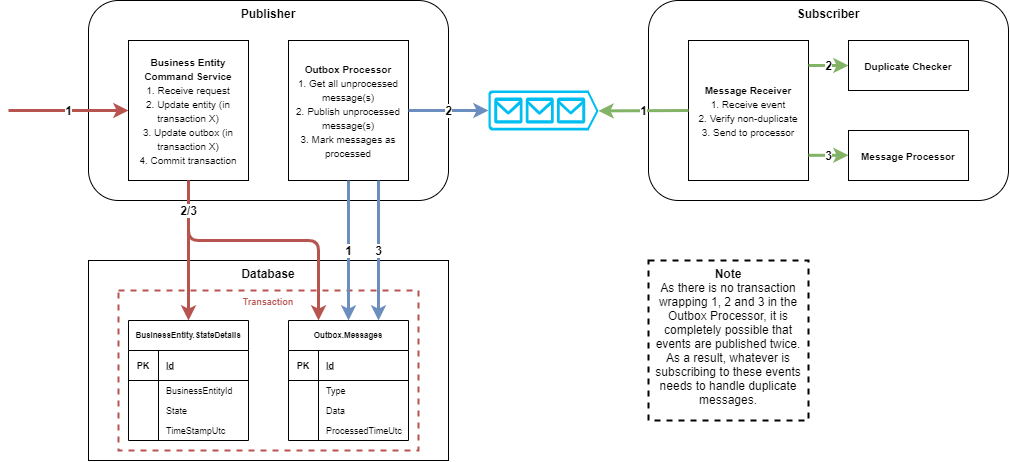

The diagram above was exported from draw.io. Its source (the exported page's mxGraphModel, read from the mxfile embedded in the PNG):
<mxGraphModel dx="1718" dy="986" grid="1" gridSize="10" guides="1" tooltips="1" connect="1" arrows="1" fold="1" page="1" pageScale="1" pageWidth="850" pageHeight="1100" math="0" shadow="0">
  <root>
    <mxCell id="0" />
    <mxCell id="1" parent="0" />
    <mxCell id="VhUdA81rmUzFrKL5IGRu-1" value="&lt;b&gt;Publisher&lt;/b&gt;" style="rounded=1;whiteSpace=wrap;html=1;verticalAlign=top;" vertex="1" parent="1">
      <mxGeometry x="120" y="60" width="360" height="200" as="geometry" />
    </mxCell>
    <mxCell id="VhUdA81rmUzFrKL5IGRu-2" value="&lt;font style=&quot;font-size: 10px&quot;&gt;&lt;b&gt;Outbox Processor&lt;br&gt;&lt;/b&gt;1. Get all unprocessed message(s)&lt;br&gt;2. Publish unprocessed message(s)&lt;br&gt;3. Mark messages as processed&lt;br&gt;&lt;/font&gt;" style="rounded=0;whiteSpace=wrap;html=1;fontSize=12;" vertex="1" parent="1">
      <mxGeometry x="320" y="100" width="120" height="140" as="geometry" />
    </mxCell>
    <mxCell id="VhUdA81rmUzFrKL5IGRu-3" value="&lt;font style=&quot;font-size: 10px&quot;&gt;&lt;b&gt;Business Entity Command Service&lt;br&gt;&lt;/b&gt;&lt;font style=&quot;font-size: 10px&quot;&gt;1. Receive request&lt;br&gt;2. Update entity (in transaction X)&lt;br&gt;3. Update outbox (in transaction X)&lt;br&gt;4. Commit transaction&lt;/font&gt;&lt;/font&gt;" style="rounded=0;whiteSpace=wrap;html=1;" vertex="1" parent="1">
      <mxGeometry x="160" y="100" width="120" height="140" as="geometry" />
    </mxCell>
    <mxCell id="VhUdA81rmUzFrKL5IGRu-4" value="&lt;b&gt;Database&lt;/b&gt;" style="rounded=0;whiteSpace=wrap;html=1;horizontal=1;verticalAlign=top;" vertex="1" parent="1">
      <mxGeometry x="120" y="320" width="360" height="200" as="geometry" />
    </mxCell>
    <mxCell id="VhUdA81rmUzFrKL5IGRu-44" value="1" style="endArrow=classic;html=1;fontSize=12;entryX=0;entryY=0.5;entryDx=0;entryDy=0;strokeWidth=3;fillColor=#f8cecc;strokeColor=#b85450;fontStyle=1" edge="1" parent="1" target="VhUdA81rmUzFrKL5IGRu-3">
      <mxGeometry width="50" height="50" relative="1" as="geometry">
        <mxPoint x="40" y="170" as="sourcePoint" />
        <mxPoint x="80" y="190" as="targetPoint" />
      </mxGeometry>
    </mxCell>
    <mxCell id="VhUdA81rmUzFrKL5IGRu-45" value="&lt;font color=&quot;#b85450&quot;&gt;&lt;b&gt;Transaction&lt;/b&gt;&lt;/font&gt;" style="rounded=0;whiteSpace=wrap;html=1;fontSize=9;strokeColor=#b85450;fillColor=none;dashed=1;verticalAlign=top;strokeWidth=2;" vertex="1" parent="1">
      <mxGeometry x="150" y="350" width="300" height="160" as="geometry" />
    </mxCell>
    <mxCell id="VhUdA81rmUzFrKL5IGRu-18" value="BusinessEntity.StateDetails" style="shape=table;startSize=30;container=1;collapsible=1;childLayout=tableLayout;fixedRows=1;rowLines=0;fontStyle=1;align=center;resizeLast=1;fontSize=8;" vertex="1" parent="1">
      <mxGeometry x="160" y="380" width="120" height="120" as="geometry">
        <mxRectangle x="120" y="360" width="140" height="30" as="alternateBounds" />
      </mxGeometry>
    </mxCell>
    <mxCell id="VhUdA81rmUzFrKL5IGRu-19" value="" style="shape=partialRectangle;collapsible=0;dropTarget=0;pointerEvents=0;fillColor=none;top=0;left=0;bottom=1;right=0;points=[[0,0.5],[1,0.5]];portConstraint=eastwest;" vertex="1" parent="VhUdA81rmUzFrKL5IGRu-18">
      <mxGeometry y="30" width="120" height="30" as="geometry" />
    </mxCell>
    <mxCell id="VhUdA81rmUzFrKL5IGRu-20" value="PK" style="shape=partialRectangle;connectable=0;fillColor=none;top=0;left=0;bottom=0;right=0;fontStyle=1;overflow=hidden;fontSize=9;" vertex="1" parent="VhUdA81rmUzFrKL5IGRu-19">
      <mxGeometry width="30" height="30" as="geometry" />
    </mxCell>
    <mxCell id="VhUdA81rmUzFrKL5IGRu-21" value="Id" style="shape=partialRectangle;connectable=0;fillColor=none;top=0;left=0;bottom=0;right=0;align=left;spacingLeft=6;fontStyle=5;overflow=hidden;fontSize=9;" vertex="1" parent="VhUdA81rmUzFrKL5IGRu-19">
      <mxGeometry x="30" width="90" height="30" as="geometry" />
    </mxCell>
    <mxCell id="VhUdA81rmUzFrKL5IGRu-22" value="" style="shape=partialRectangle;collapsible=0;dropTarget=0;pointerEvents=0;fillColor=none;top=0;left=0;bottom=0;right=0;points=[[0,0.5],[1,0.5]];portConstraint=eastwest;" vertex="1" parent="VhUdA81rmUzFrKL5IGRu-18">
      <mxGeometry y="60" width="120" height="20" as="geometry" />
    </mxCell>
    <mxCell id="VhUdA81rmUzFrKL5IGRu-23" value="" style="shape=partialRectangle;connectable=0;fillColor=none;top=0;left=0;bottom=0;right=0;editable=1;overflow=hidden;" vertex="1" parent="VhUdA81rmUzFrKL5IGRu-22">
      <mxGeometry width="30" height="20" as="geometry" />
    </mxCell>
    <mxCell id="VhUdA81rmUzFrKL5IGRu-24" value="BusinessEntityId" style="shape=partialRectangle;connectable=0;fillColor=none;top=0;left=0;bottom=0;right=0;align=left;spacingLeft=6;overflow=hidden;fontSize=9;" vertex="1" parent="VhUdA81rmUzFrKL5IGRu-22">
      <mxGeometry x="30" width="90" height="20" as="geometry" />
    </mxCell>
    <mxCell id="VhUdA81rmUzFrKL5IGRu-25" value="" style="shape=partialRectangle;collapsible=0;dropTarget=0;pointerEvents=0;fillColor=none;top=0;left=0;bottom=0;right=0;points=[[0,0.5],[1,0.5]];portConstraint=eastwest;" vertex="1" parent="VhUdA81rmUzFrKL5IGRu-18">
      <mxGeometry y="80" width="120" height="20" as="geometry" />
    </mxCell>
    <mxCell id="VhUdA81rmUzFrKL5IGRu-26" value="" style="shape=partialRectangle;connectable=0;fillColor=none;top=0;left=0;bottom=0;right=0;editable=1;overflow=hidden;" vertex="1" parent="VhUdA81rmUzFrKL5IGRu-25">
      <mxGeometry width="30" height="20" as="geometry" />
    </mxCell>
    <mxCell id="VhUdA81rmUzFrKL5IGRu-27" value="State" style="shape=partialRectangle;connectable=0;fillColor=none;top=0;left=0;bottom=0;right=0;align=left;spacingLeft=6;overflow=hidden;fontSize=9;" vertex="1" parent="VhUdA81rmUzFrKL5IGRu-25">
      <mxGeometry x="30" width="90" height="20" as="geometry" />
    </mxCell>
    <mxCell id="VhUdA81rmUzFrKL5IGRu-28" value="" style="shape=partialRectangle;collapsible=0;dropTarget=0;pointerEvents=0;fillColor=none;top=0;left=0;bottom=0;right=0;points=[[0,0.5],[1,0.5]];portConstraint=eastwest;" vertex="1" parent="VhUdA81rmUzFrKL5IGRu-18">
      <mxGeometry y="100" width="120" height="20" as="geometry" />
    </mxCell>
    <mxCell id="VhUdA81rmUzFrKL5IGRu-29" value="" style="shape=partialRectangle;connectable=0;fillColor=none;top=0;left=0;bottom=0;right=0;editable=1;overflow=hidden;" vertex="1" parent="VhUdA81rmUzFrKL5IGRu-28">
      <mxGeometry width="30" height="20" as="geometry" />
    </mxCell>
    <mxCell id="VhUdA81rmUzFrKL5IGRu-30" value="TimeStampUtc" style="shape=partialRectangle;connectable=0;fillColor=none;top=0;left=0;bottom=0;right=0;align=left;spacingLeft=6;overflow=hidden;fontSize=9;" vertex="1" parent="VhUdA81rmUzFrKL5IGRu-28">
      <mxGeometry x="30" width="90" height="20" as="geometry" />
    </mxCell>
    <mxCell id="VhUdA81rmUzFrKL5IGRu-31" value="Outbox.Messages" style="shape=table;startSize=30;container=1;collapsible=1;childLayout=tableLayout;fixedRows=1;rowLines=0;fontStyle=1;align=center;resizeLast=1;fontSize=8;" vertex="1" parent="1">
      <mxGeometry x="320" y="380" width="120" height="120" as="geometry">
        <mxRectangle x="120" y="360" width="140" height="30" as="alternateBounds" />
      </mxGeometry>
    </mxCell>
    <mxCell id="VhUdA81rmUzFrKL5IGRu-32" value="" style="shape=partialRectangle;collapsible=0;dropTarget=0;pointerEvents=0;fillColor=none;top=0;left=0;bottom=1;right=0;points=[[0,0.5],[1,0.5]];portConstraint=eastwest;" vertex="1" parent="VhUdA81rmUzFrKL5IGRu-31">
      <mxGeometry y="30" width="120" height="30" as="geometry" />
    </mxCell>
    <mxCell id="VhUdA81rmUzFrKL5IGRu-33" value="PK" style="shape=partialRectangle;connectable=0;fillColor=none;top=0;left=0;bottom=0;right=0;fontStyle=1;overflow=hidden;fontSize=9;" vertex="1" parent="VhUdA81rmUzFrKL5IGRu-32">
      <mxGeometry width="30" height="30" as="geometry" />
    </mxCell>
    <mxCell id="VhUdA81rmUzFrKL5IGRu-34" value="Id" style="shape=partialRectangle;connectable=0;fillColor=none;top=0;left=0;bottom=0;right=0;align=left;spacingLeft=6;fontStyle=5;overflow=hidden;fontSize=9;" vertex="1" parent="VhUdA81rmUzFrKL5IGRu-32">
      <mxGeometry x="30" width="90" height="30" as="geometry" />
    </mxCell>
    <mxCell id="VhUdA81rmUzFrKL5IGRu-35" value="" style="shape=partialRectangle;collapsible=0;dropTarget=0;pointerEvents=0;fillColor=none;top=0;left=0;bottom=0;right=0;points=[[0,0.5],[1,0.5]];portConstraint=eastwest;" vertex="1" parent="VhUdA81rmUzFrKL5IGRu-31">
      <mxGeometry y="60" width="120" height="20" as="geometry" />
    </mxCell>
    <mxCell id="VhUdA81rmUzFrKL5IGRu-36" value="" style="shape=partialRectangle;connectable=0;fillColor=none;top=0;left=0;bottom=0;right=0;editable=1;overflow=hidden;" vertex="1" parent="VhUdA81rmUzFrKL5IGRu-35">
      <mxGeometry width="30" height="20" as="geometry" />
    </mxCell>
    <mxCell id="VhUdA81rmUzFrKL5IGRu-37" value="Type" style="shape=partialRectangle;connectable=0;fillColor=none;top=0;left=0;bottom=0;right=0;align=left;spacingLeft=6;overflow=hidden;fontSize=9;" vertex="1" parent="VhUdA81rmUzFrKL5IGRu-35">
      <mxGeometry x="30" width="90" height="20" as="geometry" />
    </mxCell>
    <mxCell id="VhUdA81rmUzFrKL5IGRu-38" value="" style="shape=partialRectangle;collapsible=0;dropTarget=0;pointerEvents=0;fillColor=none;top=0;left=0;bottom=0;right=0;points=[[0,0.5],[1,0.5]];portConstraint=eastwest;" vertex="1" parent="VhUdA81rmUzFrKL5IGRu-31">
      <mxGeometry y="80" width="120" height="20" as="geometry" />
    </mxCell>
    <mxCell id="VhUdA81rmUzFrKL5IGRu-39" value="" style="shape=partialRectangle;connectable=0;fillColor=none;top=0;left=0;bottom=0;right=0;editable=1;overflow=hidden;" vertex="1" parent="VhUdA81rmUzFrKL5IGRu-38">
      <mxGeometry width="30" height="20" as="geometry" />
    </mxCell>
    <mxCell id="VhUdA81rmUzFrKL5IGRu-40" value="Data" style="shape=partialRectangle;connectable=0;fillColor=none;top=0;left=0;bottom=0;right=0;align=left;spacingLeft=6;overflow=hidden;fontSize=9;" vertex="1" parent="VhUdA81rmUzFrKL5IGRu-38">
      <mxGeometry x="30" width="90" height="20" as="geometry" />
    </mxCell>
    <mxCell id="VhUdA81rmUzFrKL5IGRu-41" value="" style="shape=partialRectangle;collapsible=0;dropTarget=0;pointerEvents=0;fillColor=none;top=0;left=0;bottom=0;right=0;points=[[0,0.5],[1,0.5]];portConstraint=eastwest;" vertex="1" parent="VhUdA81rmUzFrKL5IGRu-31">
      <mxGeometry y="100" width="120" height="20" as="geometry" />
    </mxCell>
    <mxCell id="VhUdA81rmUzFrKL5IGRu-42" value="" style="shape=partialRectangle;connectable=0;fillColor=none;top=0;left=0;bottom=0;right=0;editable=1;overflow=hidden;" vertex="1" parent="VhUdA81rmUzFrKL5IGRu-41">
      <mxGeometry width="30" height="20" as="geometry" />
    </mxCell>
    <mxCell id="VhUdA81rmUzFrKL5IGRu-43" value="ProcessedTimeUtc" style="shape=partialRectangle;connectable=0;fillColor=none;top=0;left=0;bottom=0;right=0;align=left;spacingLeft=6;overflow=hidden;fontSize=9;" vertex="1" parent="VhUdA81rmUzFrKL5IGRu-41">
      <mxGeometry x="30" width="90" height="20" as="geometry" />
    </mxCell>
    <mxCell id="VhUdA81rmUzFrKL5IGRu-46" value="" style="endArrow=classic;html=1;fontSize=9;entryX=0.5;entryY=0;entryDx=0;entryDy=0;strokeWidth=3;fillColor=#f8cecc;strokeColor=#b85450;exitX=0.5;exitY=1;exitDx=0;exitDy=0;" edge="1" parent="1" source="VhUdA81rmUzFrKL5IGRu-3" target="VhUdA81rmUzFrKL5IGRu-18">
      <mxGeometry width="50" height="50" relative="1" as="geometry">
        <mxPoint x="230" y="280.0000000000001" as="sourcePoint" />
        <mxPoint x="350" y="280.0000000000001" as="targetPoint" />
      </mxGeometry>
    </mxCell>
    <mxCell id="VhUdA81rmUzFrKL5IGRu-47" value="2/3" style="endArrow=classic;html=1;fontSize=12;entryX=0.25;entryY=0;entryDx=0;entryDy=0;strokeWidth=3;fillColor=#f8cecc;strokeColor=#b85450;exitX=0.5;exitY=1;exitDx=0;exitDy=0;edgeStyle=orthogonalEdgeStyle;fontStyle=1" edge="1" parent="1" source="VhUdA81rmUzFrKL5IGRu-3" target="VhUdA81rmUzFrKL5IGRu-31">
      <mxGeometry x="-0.7778" width="50" height="50" relative="1" as="geometry">
        <mxPoint x="230" y="250" as="sourcePoint" />
        <mxPoint x="230" y="390" as="targetPoint" />
        <Array as="points">
          <mxPoint x="220" y="300" />
          <mxPoint x="350" y="300" />
        </Array>
        <mxPoint as="offset" />
      </mxGeometry>
    </mxCell>
    <mxCell id="VhUdA81rmUzFrKL5IGRu-48" value="1" style="endArrow=classic;html=1;fontSize=12;entryX=0.5;entryY=0;entryDx=0;entryDy=0;strokeWidth=3;fillColor=#dae8fc;strokeColor=#6c8ebf;exitX=0.5;exitY=1;exitDx=0;exitDy=0;fontStyle=1" edge="1" parent="1" source="VhUdA81rmUzFrKL5IGRu-2" target="VhUdA81rmUzFrKL5IGRu-31">
      <mxGeometry width="50" height="50" relative="1" as="geometry">
        <mxPoint x="50" y="185.0000000000001" as="sourcePoint" />
        <mxPoint x="170" y="185.0000000000001" as="targetPoint" />
      </mxGeometry>
    </mxCell>
    <mxCell id="VhUdA81rmUzFrKL5IGRu-49" value="" style="verticalLabelPosition=bottom;html=1;verticalAlign=top;align=center;strokeColor=none;fillColor=#00BEF2;shape=mxgraph.azure.queue_generic;pointerEvents=1;dashed=1;fontSize=9;" vertex="1" parent="1">
      <mxGeometry x="520" y="150" width="110" height="40" as="geometry" />
    </mxCell>
    <mxCell id="VhUdA81rmUzFrKL5IGRu-50" value="2" style="endArrow=classic;html=1;fontSize=12;entryX=0;entryY=0.5;entryDx=0;entryDy=0;strokeWidth=3;fillColor=#dae8fc;strokeColor=#6c8ebf;exitX=1;exitY=0.5;exitDx=0;exitDy=0;entryPerimeter=0;fontStyle=1" edge="1" parent="1" source="VhUdA81rmUzFrKL5IGRu-2" target="VhUdA81rmUzFrKL5IGRu-49">
      <mxGeometry width="50" height="50" relative="1" as="geometry">
        <mxPoint x="420.0000000000002" y="250" as="sourcePoint" />
        <mxPoint x="420.0000000000002" y="390" as="targetPoint" />
      </mxGeometry>
    </mxCell>
    <mxCell id="VhUdA81rmUzFrKL5IGRu-51" value="&lt;b&gt;&lt;font style=&quot;font-size: 12px&quot;&gt;3&lt;/font&gt;&lt;/b&gt;" style="endArrow=classic;html=1;fontSize=9;entryX=0.75;entryY=0;entryDx=0;entryDy=0;strokeWidth=3;fillColor=#dae8fc;strokeColor=#6c8ebf;exitX=0.75;exitY=1;exitDx=0;exitDy=0;" edge="1" parent="1" source="VhUdA81rmUzFrKL5IGRu-2" target="VhUdA81rmUzFrKL5IGRu-31">
      <mxGeometry width="50" height="50" relative="1" as="geometry">
        <mxPoint x="390.0000000000002" y="250" as="sourcePoint" />
        <mxPoint x="390.0000000000002" y="390" as="targetPoint" />
      </mxGeometry>
    </mxCell>
    <mxCell id="VhUdA81rmUzFrKL5IGRu-52" value="&lt;b&gt;Note&lt;/b&gt;&lt;br&gt;As there is no transaction wrapping 1, 2 and 3 in the Outbox Processor, it is completely possible that events are published twice. As a result, whatever is subscribing to these events needs to handle duplicate messages." style="rounded=0;whiteSpace=wrap;html=1;dashed=1;strokeWidth=2;fillColor=none;fontSize=12;verticalAlign=top;" vertex="1" parent="1">
      <mxGeometry x="680" y="320" width="160" height="160" as="geometry" />
    </mxCell>
    <mxCell id="VhUdA81rmUzFrKL5IGRu-53" value="&lt;b&gt;Subscriber&lt;/b&gt;" style="rounded=1;whiteSpace=wrap;html=1;verticalAlign=top;" vertex="1" parent="1">
      <mxGeometry x="680" y="60" width="360" height="200" as="geometry" />
    </mxCell>
    <mxCell id="VhUdA81rmUzFrKL5IGRu-54" value="&lt;font style=&quot;font-size: 10px&quot;&gt;&lt;font style=&quot;font-size: 10px&quot;&gt;&lt;b&gt;Message Receiver&lt;br&gt;&lt;/b&gt;1. Receive event&lt;br&gt;2. Verify non-duplicate&lt;br&gt;3. Send to processor&lt;br&gt;&lt;/font&gt;&lt;/font&gt;" style="rounded=0;whiteSpace=wrap;html=1;" vertex="1" parent="1">
      <mxGeometry x="720" y="100" width="120" height="140" as="geometry" />
    </mxCell>
    <mxCell id="VhUdA81rmUzFrKL5IGRu-55" value="&lt;span style=&quot;font-size: 10px&quot;&gt;&lt;b&gt;Message Processor&lt;/b&gt;&lt;/span&gt;" style="rounded=0;whiteSpace=wrap;html=1;" vertex="1" parent="1">
      <mxGeometry x="880" y="190" width="120" height="50" as="geometry" />
    </mxCell>
    <mxCell id="VhUdA81rmUzFrKL5IGRu-56" value="&lt;span style=&quot;font-size: 10px&quot;&gt;&lt;b&gt;Duplicate Checker&lt;/b&gt;&lt;/span&gt;" style="rounded=0;whiteSpace=wrap;html=1;" vertex="1" parent="1">
      <mxGeometry x="880" y="100" width="120" height="50" as="geometry" />
    </mxCell>
    <mxCell id="VhUdA81rmUzFrKL5IGRu-57" value="1" style="endArrow=classic;html=1;fontSize=12;entryX=1;entryY=0.51;entryDx=0;entryDy=0;strokeWidth=3;fillColor=#d5e8d4;strokeColor=#82b366;exitX=0;exitY=0.5;exitDx=0;exitDy=0;entryPerimeter=0;fontStyle=1" edge="1" parent="1" source="VhUdA81rmUzFrKL5IGRu-54" target="VhUdA81rmUzFrKL5IGRu-49">
      <mxGeometry width="50" height="50" relative="1" as="geometry">
        <mxPoint x="450.0000000000002" y="180.0000000000001" as="sourcePoint" />
        <mxPoint x="570.0000000000002" y="180.0000000000001" as="targetPoint" />
      </mxGeometry>
    </mxCell>
    <mxCell id="VhUdA81rmUzFrKL5IGRu-59" value="2" style="endArrow=classic;html=1;fontSize=12;entryX=0;entryY=0.5;entryDx=0;entryDy=0;strokeWidth=3;fillColor=#d5e8d4;strokeColor=#82b366;fontStyle=1;" edge="1" parent="1" target="VhUdA81rmUzFrKL5IGRu-56">
      <mxGeometry width="50" height="50" relative="1" as="geometry">
        <mxPoint x="840" y="125" as="sourcePoint" />
        <mxPoint x="880" y="125" as="targetPoint" />
      </mxGeometry>
    </mxCell>
    <mxCell id="VhUdA81rmUzFrKL5IGRu-60" value="3" style="endArrow=classic;html=1;fontSize=12;entryX=0;entryY=0.5;entryDx=0;entryDy=0;strokeWidth=3;fillColor=#d5e8d4;strokeColor=#82b366;fontStyle=1;" edge="1" parent="1">
      <mxGeometry width="50" height="50" relative="1" as="geometry">
        <mxPoint x="840" y="214.8" as="sourcePoint" />
        <mxPoint x="880" y="214.8" as="targetPoint" />
      </mxGeometry>
    </mxCell>
  </root>
</mxGraphModel>